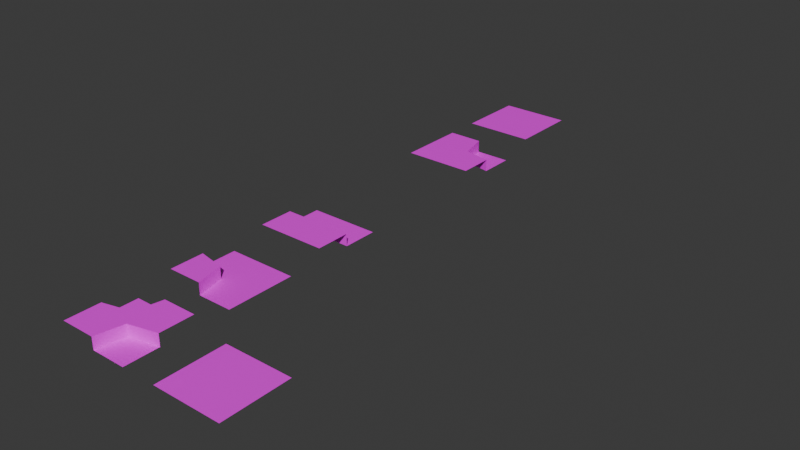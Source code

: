 # Source: Tiles.blend  (saved by Blender 4.3.34; exported with 4.5.12 LTS)
import bpy
from mathutils import Matrix  # noqa: F401  (used for matrix-valued properties, if any)

bpy.ops.wm.read_factory_settings(use_empty=True)
scene = bpy.context.scene
scene.name = 'Scene'

# ---- images (referenced by path relative to the original .blend; pixels are not part of the script)
import os
ASSET_DIR = os.environ.get("B2B_ASSET_DIR", "")  # directory of the original .blend (textures are referenced by path, not embedded)
HERE = os.path.dirname(os.path.abspath(__file__))  # packed textures are extracted next to this script under _unpacked/

def load_image(name, relpath, width, height, colorspace="sRGB"):
    """Load a texture the original file referenced (path relative to the .blend, or extracted next to this script)."""
    p = next((c for c in (os.path.join(HERE, relpath), os.path.join(ASSET_DIR, relpath)) if relpath and os.path.exists(c)), "")
    if p:
        img = bpy.data.images.load(p, check_existing=True)
        img.name = name
    else:  # same state as the original file: an image datablock whose file is absent (Cycles renders it pink)
        img = bpy.data.images.new(name, width, height)
        img.source = "FILE"
        img.filepath = "//" + (relpath or name)
    img.colorspace_settings.name = colorspace
    return img
img_tile_g2w1g1_bmp = load_image('Tile_g2w1g1.bmp', 'Tile_g2w1g1.bmp', 1024, 1024, 'sRGB')
img_tile_w4_bmp = load_image('Tile_w4.bmp', 'Tile_w4.bmp', 1024, 1024, 'sRGB')
img_tile_g4_bmp = load_image('Tile_g4.bmp', 'Tile_g4.bmp', 1024, 1024, 'sRGB')
img_tile_g1w2g1_bmp = load_image('Tile_g1w2g1.bmp', 'Tile_g1w2g1.bmp', 1024, 1024, 'sRGB')
img_tile_g1_w3_bmp = load_image('Tile_g1_w3.bmp', 'Tile_g1_w3.bmp', 1024, 1024, 'sRGB')
img_tile_g1w1g1w1_bmp = load_image('Tile_g1w1g1w1.bmp', 'Tile_g1w1g1w1.bmp', 1024, 1024, 'sRGB')

# ---- materials (node trees are filled in below, after node groups)
mat_material = bpy.data.materials.new('Material')
mat_material.alpha_threshold = 0.0
mat_material.roughness = 0.5
mat_material.line_color = (0.0, 0.0, 0.0, 1.0)
mat_material_002 = bpy.data.materials.new('Material.002')
mat_material_005 = bpy.data.materials.new('Material.005')
mat_material_004 = bpy.data.materials.new('Material.004')
mat_material_003 = bpy.data.materials.new('Material.003')
mat_material_001 = bpy.data.materials.new('Material.001')
mat_material_001.alpha_threshold = 0.0
mat_material_001.roughness = 0.5
mat_material_001.line_color = (0.0, 0.0, 0.0, 1.0)

# ---- material node trees
mat_material.use_nodes = True; mat_material.node_tree.nodes.clear()
_N = mat_material.node_tree.nodes; _L = mat_material.node_tree.links
n0 = _N.new('ShaderNodeOutputMaterial'); n0.name = 'Material Output'; n0.location = (300, 300)
n1 = _N.new('ShaderNodeBsdfPrincipled'); n1.name = 'Principled BSDF'; n1.location = (10, 300)
n1.inputs[3].default_value = 1.45
n2 = _N.new('ShaderNodeTexImage'); n2.name = 'Image Texture'; n2.location = (-280, 280)
n2.image = img_tile_g2w1g1_bmp
_L.new(n1.outputs[0], n0.inputs[0])
_L.new(n2.outputs[0], n1.inputs[0])
n0.is_active_output = True
mat_material_002.use_nodes = True; mat_material_002.node_tree.nodes.clear()
_N = mat_material_002.node_tree.nodes; _L = mat_material_002.node_tree.links
n0 = _N.new('ShaderNodeBsdfPrincipled'); n0.name = 'Principled BSDF'; n0.location = (10, 300)
n1 = _N.new('ShaderNodeOutputMaterial'); n1.name = 'Material Output'; n1.location = (300, 300)
n2 = _N.new('ShaderNodeTexImage'); n2.name = 'Image Texture'; n2.location = (-280, 280)
n2.image = img_tile_w4_bmp
_L.new(n0.outputs[0], n1.inputs[0])
_L.new(n2.outputs[0], n0.inputs[0])
n1.is_active_output = True
mat_material_005.use_nodes = True; mat_material_005.node_tree.nodes.clear()
_N = mat_material_005.node_tree.nodes; _L = mat_material_005.node_tree.links
n0 = _N.new('ShaderNodeBsdfPrincipled'); n0.name = 'Principled BSDF'; n0.location = (10, 300)
n1 = _N.new('ShaderNodeOutputMaterial'); n1.name = 'Material Output'; n1.location = (300, 300)
n2 = _N.new('ShaderNodeTexImage'); n2.name = 'Image Texture'; n2.location = (-280, 280)
n2.image = img_tile_g4_bmp
_L.new(n0.outputs[0], n1.inputs[0])
_L.new(n2.outputs[0], n0.inputs[0])
n1.is_active_output = True
mat_material_004.use_nodes = True; mat_material_004.node_tree.nodes.clear()
_N = mat_material_004.node_tree.nodes; _L = mat_material_004.node_tree.links
n0 = _N.new('ShaderNodeBsdfPrincipled'); n0.name = 'Principled BSDF'; n0.location = (10, 300)
n1 = _N.new('ShaderNodeOutputMaterial'); n1.name = 'Material Output'; n1.location = (300, 300)
n2 = _N.new('ShaderNodeTexImage'); n2.name = 'Image Texture'; n2.location = (-280, 280)
n2.image = img_tile_g1w2g1_bmp
_L.new(n0.outputs[0], n1.inputs[0])
_L.new(n2.outputs[0], n0.inputs[0])
n1.is_active_output = True
mat_material_003.use_nodes = True; mat_material_003.node_tree.nodes.clear()
_N = mat_material_003.node_tree.nodes; _L = mat_material_003.node_tree.links
n0 = _N.new('ShaderNodeBsdfPrincipled'); n0.name = 'Principled BSDF'; n0.location = (10, 300)
n1 = _N.new('ShaderNodeOutputMaterial'); n1.name = 'Material Output'; n1.location = (300, 300)
n2 = _N.new('ShaderNodeTexImage'); n2.name = 'Image Texture'; n2.location = (-280, 280)
n2.image = img_tile_g1_w3_bmp
_L.new(n0.outputs[0], n1.inputs[0])
_L.new(n2.outputs[0], n0.inputs[0])
n1.is_active_output = True
mat_material_001.use_nodes = True; mat_material_001.node_tree.nodes.clear()
_N = mat_material_001.node_tree.nodes; _L = mat_material_001.node_tree.links
n0 = _N.new('ShaderNodeOutputMaterial'); n0.name = 'Material Output'; n0.location = (300, 300)
n1 = _N.new('ShaderNodeBsdfPrincipled'); n1.name = 'Principled BSDF'; n1.location = (10, 300)
n1.inputs[3].default_value = 1.45
n2 = _N.new('ShaderNodeTexImage'); n2.name = 'Image Texture'; n2.location = (-280, 280)
n2.image = img_tile_g1w1g1w1_bmp
_L.new(n1.outputs[0], n0.inputs[0])
_L.new(n2.outputs[0], n1.inputs[0])
n0.is_active_output = True

# ---- world
world_world = bpy.data.worlds.new('World'); scene.world = world_world
world_world.use_nodes = True; world_world.node_tree.nodes.clear()
_N = world_world.node_tree.nodes; _L = world_world.node_tree.links
n0 = _N.new('ShaderNodeOutputWorld'); n0.name = 'World Output'; n0.location = (300, 300)
n1 = _N.new('ShaderNodeBackground'); n1.name = 'Background'; n1.location = (10, 300)
n1.inputs[0].default_value = (0.05088, 0.05088, 0.05088, 1.0)
_L.new(n1.outputs[0], n0.inputs[0])
n0.is_active_output = True
world_world.color = (0.05088, 0.05088, 0.05088)
world_world.sun_shadow_jitter_overblur = 0.0

# ---- meshes
me_cube = bpy.data.meshes.new('Cube')
me_cube.from_pydata([(1.0, 1.0, 0.0), (1.0, -1.0, 0.35), (-1.0, 1.0, 0.35), (-1.0, -1.0, 0.35), (0.0, 1.0, 0.35), (0.0, -1.0, 0.35), (-1.0, 0.0, 0.35), (1.0, 0.0, 0.35), (0.2119, 0.1549, 0.35), (1.0, 0.0, 0.0), (0.0, 1.0, 0.0), (0.2119, 0.1549, 0.0)], [], [(10, 11, 0), (4, 2, 8), (9, 0, 11), (11, 8, 7), (11, 10, 4), (6, 8, 2), (3, 8, 6), (3, 5, 8), (5, 1, 8), (1, 7, 8), (4, 8, 11), (7, 9, 11)])
_uv = me_cube.uv_layers.new(name='UVMap')
_uv.uv.foreach_set('vector', [0.8887, 0.4385, 0.6069, 0.3684, 0.8881, 0.1052, 0.7784, 0.5953, 0.7784, 0.9644, 0.4665, 0.5171, 0.5547, 0.1058, 0.8881, 0.1052, 0.6069, 0.3684, 0.9434, 0.8053, 0.8267, 0.8053, 0.8267, 0.5376, 0.9434, 0.8053, 0.9434, 0.9289, 0.8267, 0.9289, 0.4093, 0.9644, 0.4665, 0.5171, 0.7784, 0.9644, 0.04017, 0.9644, 0.4665, 0.5171, 0.4093, 0.9644, 0.04017, 0.9644, 0.04017, 0.5953, 0.4665, 0.5171, 0.04017, 0.5953, 0.04017, 0.2262, 0.4665, 0.5171, 0.04017, 0.2262, 0.4093, 0.2262, 0.4665, 0.5171, 0.8267, 0.9289, 0.8267, 0.8053, 0.9434, 0.8053, 0.8267, 0.5376, 0.9434, 0.5376, 0.9434, 0.8053])
me_cube.materials.append(mat_material)
me_cube.use_mirror_vertex_groups = False
me_cube.update()
me_plane = bpy.data.meshes.new('Plane')
me_plane.from_pydata([(-1.0, -1.0, 0.0), (1.0, -1.0, 0.0), (-1.0, 1.0, 0.0), (1.0, 1.0, 0.0)], [], [(2, 0, 3), (1, 3, 0)])
_uv = me_plane.uv_layers.new(name='UVMap')
_uv.uv.foreach_set('vector', [0.9319, 0.9319, 0.06807, 0.9319, 0.9319, 0.06807, 0.06807, 0.06807, 0.9319, 0.06807, 0.06807, 0.9319])
me_plane.materials.append(mat_material_002)
me_plane.update()
me_plane_001 = bpy.data.meshes.new('Plane.001')
me_plane_001.from_pydata([(-1.0, -1.0, 0.35), (1.0, -1.0, 0.35), (-1.0, 1.0, 0.35), (1.0, 1.0, 0.35)], [], [(2, 0, 3), (1, 3, 0)])
_uv = me_plane_001.uv_layers.new(name='UVMap')
_uv.uv.foreach_set('vector', [0.9319, 0.9319, 0.06807, 0.9319, 0.9319, 0.06807, 0.06807, 0.06807, 0.9319, 0.06807, 0.06807, 0.9319])
me_plane_001.materials.append(mat_material_005)
me_plane_001.update()
me_plane_002 = bpy.data.meshes.new('Plane.002')
me_plane_002.from_pydata([(-1.0, -1.0, 0.35), (1.0, -1.0, 0.35), (-1.0, 0.0, 0.35), (1.0, 0.0, 0.35), (1.0, 0.0, 0.0), (1.0, 1.0, 0.0), (-1.0, 1.0, 0.0), (-1.0, 0.0, 0.0)], [], [(3, 2, 1), (2, 0, 1), (7, 3, 4), (4, 6, 7), (6, 4, 5), (2, 3, 7)])
_uv = me_plane_002.uv_layers.new(name='UVMap')
_uv.uv.foreach_set('vector', [0.4362, 0.2472, 0.4362, 0.9385, 0.09058, 0.2472, 0.4362, 0.9385, 0.09058, 0.9385, 0.09058, 0.2472, 0.1653, 0.1809, 0.8566, 0.05991, 0.8566, 0.1809, 0.5609, 0.2472, 0.9066, 0.9385, 0.5609, 0.9385, 0.9066, 0.9385, 0.5609, 0.2472, 0.9066, 0.2472, 0.1653, 0.05991, 0.8566, 0.05991, 0.1653, 0.1809])
me_plane_002.materials.append(mat_material_004)
me_plane_002.update()
me_plane_003 = bpy.data.meshes.new('Plane.003')
me_plane_003.from_pydata([(-1.0, -1.0, 0.35), (1.0, -1.0, 0.0), (-1.0, 1.0, 0.0), (1.0, 1.0, 0.0), (0.0, -1.0, 0.35), (-1.0, 0.0, 0.35), (-0.1989, -0.1613, 0.35), (0.0, -1.0, 0.0), (-1.0, 0.0, 0.0), (-0.1989, -0.1613, 0.0)], [], [(0, 4, 6), (9, 6, 7), (9, 8, 6), (1, 9, 7), (2, 8, 9), (9, 1, 3), (9, 3, 2), (6, 5, 0), (6, 4, 7), (5, 6, 8)])
_uv = me_plane_003.uv_layers.new(name='UVMap')
_uv.uv.foreach_set('vector', [0.5732, 0.449, 0.5732, 0.1157, 0.8527, 0.182, 0.834, 0.8223, 0.9507, 0.8223, 0.834, 0.9424, 0.834, 0.8223, 0.834, 0.5499, 0.9507, 0.8223, 0.7282, 0.9226, 0.4486, 0.5229, 0.7282, 0.5893, 0.06152, 0.2559, 0.3949, 0.2559, 0.4486, 0.5229, 0.4486, 0.5229, 0.7282, 0.9226, 0.06152, 0.9226, 0.4486, 0.5229, 0.06152, 0.9226, 0.06152, 0.2559, 0.8527, 0.182, 0.9065, 0.449, 0.5732, 0.449, 0.9507, 0.8223, 0.9507, 0.9424, 0.834, 0.9424, 0.9507, 0.5499, 0.9507, 0.8223, 0.834, 0.5499])
me_plane_003.materials.append(mat_material_003)
me_plane_003.update()
me_cube_001 = bpy.data.meshes.new('Cube.001')
me_cube_001.from_pydata([(-1.0, 1.0, 0.0), (1.0, 1.0, 0.35), (-1.0, -1.0, 0.35), (-1.0, 0.0, 0.35), (1.0, 0.0, 0.35), (0.0006598, -1.002, 0.35), (0.0, 1.0, 0.35), (-0.1542, 0.21, 0.35), (0.0, 1.0, 0.0), (-1.0, 0.0, 0.0), (-0.1542, 0.21, 0.0), (1.0, -1.0, 0.0), (1.0, 1.0, 0.35), (-1.0, -1.0, 0.35), (1.0, 0.0, 0.0), (0.0, -1.0, 0.0), (0.1619, -0.2009, 0.0), (1.0, 0.0, 0.35), (0.0, -1.0, 0.35), (0.1619, -0.2009, 0.35)], [(1, 4), (2, 5)], [(9, 10, 0), (8, 0, 10), (10, 7, 6), (10, 9, 3), (3, 7, 10), (6, 8, 10), (11, 14, 16), (19, 16, 17), (19, 18, 16), (16, 15, 11), (16, 14, 17), (15, 16, 18), (2, 13, 7, 3), (1, 6, 7), (17, 12, 19), (1, 7, 19, 12), (2, 19, 7, 13), (13, 18, 19, 2)])
_uv = me_cube_001.uv_layers.new(name='UVMap')
_uv.uv.foreach_set('vector', [0.6388, 0.9756, 0.7048, 0.6928, 0.9721, 0.9702, 0.9666, 0.6369, 0.9721, 0.9702, 0.7048, 0.6928, 0.6141, 0.7219, 0.4988, 0.7397, 0.4577, 0.4752, 0.6141, 0.7219, 0.633, 0.844, 0.5177, 0.8619, 0.5177, 0.8619, 0.4988, 0.7397, 0.6141, 0.7219, 0.4577, 0.4752, 0.573, 0.4573, 0.6141, 0.7219, 0.03224, 0.9658, 0.03669, 0.6325, 0.3154, 0.7025, 0.3577, 0.8286, 0.4722, 0.8059, 0.3811, 0.9464, 0.3577, 0.8286, 0.3049, 0.5614, 0.4722, 0.8059, 0.3154, 0.7025, 0.3655, 0.9702, 0.03224, 0.9658, 0.4722, 0.8059, 0.4955, 0.9238, 0.3811, 0.9464, 0.4193, 0.5387, 0.4722, 0.8059, 0.3049, 0.5614, 0.02686, 0.2768, 0.02686, 0.2768, 0.5103, 0.3708, 0.2589, 0.5161, 0.9696, 0.2915, 0.7302, 0.5235, 0.5103, 0.3708, 0.7376, 0.05212, 0.9696, 0.2915, 0.4907, 0.1991, 0.9696, 0.2915, 0.5103, 0.3708, 0.4907, 0.1991, 0.9696, 0.2915, 0.02686, 0.2768, 0.4907, 0.1991, 0.5103, 0.3708, 0.02686, 0.2768, 0.02686, 0.2768, 0.2662, 0.04477, 0.4907, 0.1991, 0.02686, 0.2768])
me_cube_001.materials.append(mat_material_001)
me_cube_001.use_mirror_vertex_groups = False
me_cube_001.update()

# ---- objects
ob_tile1101 = bpy.data.objects.new('Tile1101', me_cube)
ob_tile0000 = bpy.data.objects.new('Tile0000', me_plane)
ob_tile1111 = bpy.data.objects.new('Tile1111', me_plane_001)
ob_tile1001 = bpy.data.objects.new('Tile1001', me_plane_002)
ob_tile1000 = bpy.data.objects.new('Tile1000', me_plane_003)
ob_tile1010 = bpy.data.objects.new('Tile1010', me_cube_001)

# ---- transforms, parenting, visibility, modifiers, constraints
ob_tile1101.location = (0.0, 12.0, 0.0)
ob_tile1101.lock_rotations_4d = False
ob_tile1101.empty_display_type = 'ARROWS'
ob_tile1101.lineart.crease_threshold = 0.0
ob_tile0000.location = (3.0, 0.0, 0.0)
ob_tile1111.location = (0.0, 15.0, 0.0)
ob_tile1001.location = (0.0, 6.0, 0.0)
ob_tile1000.location = (0.0, 3.0, 0.0)
ob_tile1010.location = (0.0, 0.0, 0.0)
ob_tile1010.lock_rotations_4d = False
ob_tile1010.empty_display_type = 'ARROWS'
ob_tile1010.lineart.crease_threshold = 0.0

# ---- collection membership
scene.collection.objects.link(ob_tile1101)
scene.collection.objects.link(ob_tile0000)
scene.collection.objects.link(ob_tile1111)
scene.collection.objects.link(ob_tile1001)
scene.collection.objects.link(ob_tile1000)
scene.collection.objects.link(ob_tile1010)

# ---- scene / render settings (as saved in the file)
scene.frame_start = 1; scene.frame_end = 250; scene.frame_set(1)
scene.render.engine = 'BLENDER_EEVEE_NEXT'
bpy.context.view_layer.update()

# ---- added for rendering (the .blend has no active camera and no usable light): camera, sun
cam_auto = bpy.data.cameras.new('AutoCamera')
cam_auto.lens = 50.0
cam_auto.sensor_width = 36.0
cam_auto.clip_end = 1000.0
ob_auto_camera = bpy.data.objects.new('AutoCamera', cam_auto)
scene.collection.objects.link(ob_auto_camera)
ob_auto_camera.location = (17.8999, -12.1809, 13.2949)
ob_auto_camera.rotation_euler = (1.09748, -7.21219e-08, 0.694738)
scene.camera = ob_auto_camera
light_auto_sun = bpy.data.lights.new('AutoSun', 'SUN')
light_auto_sun.energy = 3.0
light_auto_sun.angle = 0.0523599
ob_auto_sun = bpy.data.objects.new('AutoSun', light_auto_sun)
scene.collection.objects.link(ob_auto_sun)
ob_auto_sun.rotation_euler = (0.872665, 0.174533, 0.523599)
bpy.context.view_layer.update()
